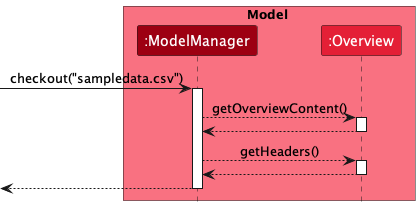

The diagram above was rendered by PlantUML. Its source (embedded in the PNG):
@startuml
!include style.puml
hide footbox

box Model MODEL_COLOR_T1
participant ":ModelManager" as Model MODEL_COLOR
participant ":Overview" as Overview MODEL_COLOR_T2
end box

[-> Model : checkout("sampledata.csv")
activate Model

Model --> Overview: getOverviewContent()
activate Overview

Overview --> Model
deactivate Overview

Model --> Overview: getHeaders()
activate Overview

Model <-- Overview
deactivate Overview

[<-- Model
deactivate Model
@enduml